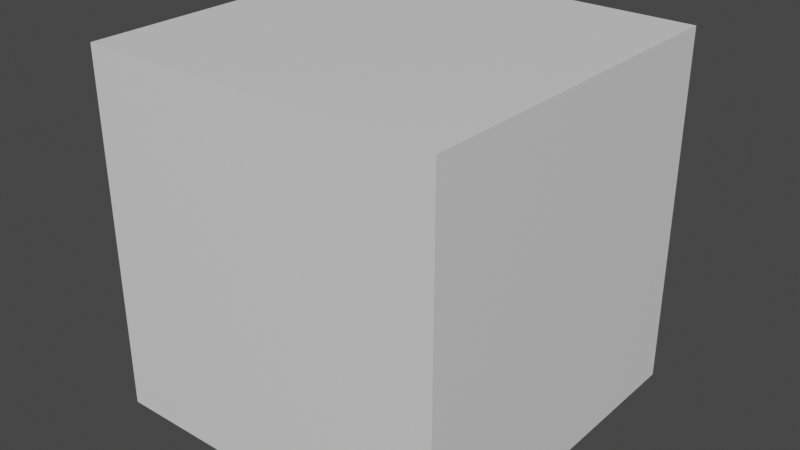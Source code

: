 # Source: 1_2.blend  (saved by Blender 3.4.6; exported with 4.5.12 LTS)
import bpy
from mathutils import Matrix  # noqa: F401  (used for matrix-valued properties, if any)

bpy.ops.wm.read_factory_settings(use_empty=True)
scene = bpy.context.scene
scene.name = 'Scene'

# ---- collections
col_collection = bpy.data.collections.new('Collection'); scene.collection.children.link(col_collection)

# ---- materials (node trees are filled in below, after node groups)
mat_material = bpy.data.materials.new('Material')
mat_material.alpha_threshold = 0.0
mat_material.use_transparent_shadow = False
mat_material.roughness = 0.5
mat_material.line_color = (0.0, 0.0, 0.0, 1.0)

# ---- material node trees
mat_material.use_nodes = True; mat_material.node_tree.nodes.clear()
_N = mat_material.node_tree.nodes; _L = mat_material.node_tree.links
n0 = _N.new('ShaderNodeOutputMaterial'); n0.name = 'Material Output'; n0.location = (300, 300)
n1 = _N.new('ShaderNodeBsdfPrincipled'); n1.name = 'Principled BSDF'; n1.location = (10, 300)
n1.distribution = 'GGX'
n1.subsurface_method = 'RANDOM_WALK_SKIN'
n1.inputs[3].default_value = 1.45
n1.inputs[27].default_value = (0.0, 0.0, 0.0, 1.0)
n1.inputs[28].default_value = 1.0
_L.new(n1.outputs[0], n0.inputs[0])
n0.is_active_output = True

# ---- world
world_world = bpy.data.worlds.new('World'); scene.world = world_world
world_world.use_nodes = True; world_world.node_tree.nodes.clear()
_N = world_world.node_tree.nodes; _L = world_world.node_tree.links
n0 = _N.new('ShaderNodeOutputWorld'); n0.name = 'World Output'; n0.location = (300, 300)
n1 = _N.new('ShaderNodeBackground'); n1.name = 'Background'; n1.location = (10, 300)
n1.inputs[0].default_value = (0.05088, 0.05088, 0.05088, 1.0)
_L.new(n1.outputs[0], n0.inputs[0])
n0.is_active_output = True
world_world.color = (0.05088, 0.05088, 0.05088)
world_world.use_sun_shadow = False
world_world.sun_shadow_jitter_overblur = 0.0

# ---- meshes
me_cube = bpy.data.meshes.new('Cube')
me_cube.from_pydata([(1.0, 1.0, 1.0), (1.0, 1.0, -1.0), (1.0, -1.0, 1.0), (1.0, -1.0, -1.0), (-1.0, 1.0, 1.0), (-1.0, 1.0, -1.0), (-1.0, -1.0, 1.0), (-1.0, -1.0, -1.0)], [], [(0, 4, 6, 2), (3, 2, 6, 7), (7, 6, 4, 5), (5, 1, 3, 7), (1, 0, 2, 3), (5, 4, 0, 1)])
_uv = me_cube.uv_layers.new(name='UVMap')
_uv.uv.foreach_set('vector', [0.625, 0.5, 0.875, 0.5, 0.875, 0.75, 0.625, 0.75, 0.375, 0.75, 0.625, 0.75, 0.625, 1.0, 0.375, 1.0, 0.375, 0.0, 0.625, 0.0, 0.625, 0.25, 0.375, 0.25, 0.125, 0.5, 0.375, 0.5, 0.375, 0.75, 0.125, 0.75, 0.375, 0.5, 0.625, 0.5, 0.625, 0.75, 0.375, 0.75, 0.375, 0.25, 0.625, 0.25, 0.625, 0.5, 0.375, 0.5])
me_cube.materials.append(mat_material)
me_cube.use_mirror_vertex_groups = False
me_cube.update()

# ---- objects
ob_cube = bpy.data.objects.new('Cube', me_cube)

# ---- transforms, parenting, visibility, modifiers, constraints
ob_cube.location = (0.0, 0.0, 0.0)
ob_cube.scale = (0.5, 0.5, 0.5)
ob_cube.lock_rotations_4d = False
ob_cube.empty_display_type = 'ARROWS'
ob_cube.lineart.crease_threshold = 0.0

# ---- collection membership
col_collection.objects.link(ob_cube)

# ---- scene / render settings (as saved in the file)
scene.frame_start = 1; scene.frame_end = 250; scene.frame_set(1)
scene.render.engine = 'BLENDER_EEVEE_NEXT'
scene.cycles.sampling_pattern = 'TABULATED_SOBOL'
scene.cycles.use_light_tree = False
scene.view_settings.view_transform = 'Filmic'
bpy.context.view_layer.update()

# ---- added for rendering (the .blend has no active camera and no usable light): camera, sun
cam_auto = bpy.data.cameras.new('AutoCamera')
cam_auto.lens = 50.0
cam_auto.sensor_width = 36.0
cam_auto.clip_end = 1000.0
ob_auto_camera = bpy.data.objects.new('AutoCamera', cam_auto)
scene.collection.objects.link(ob_auto_camera)
ob_auto_camera.location = (1.60254, -1.92304, 1.28203)
ob_auto_camera.rotation_euler = (1.09748, -7.21219e-08, 0.694738)
scene.camera = ob_auto_camera
light_auto_sun = bpy.data.lights.new('AutoSun', 'SUN')
light_auto_sun.energy = 3.0
light_auto_sun.angle = 0.0523599
ob_auto_sun = bpy.data.objects.new('AutoSun', light_auto_sun)
scene.collection.objects.link(ob_auto_sun)
ob_auto_sun.rotation_euler = (0.872665, 0.174533, 0.523599)
bpy.context.view_layer.update()

